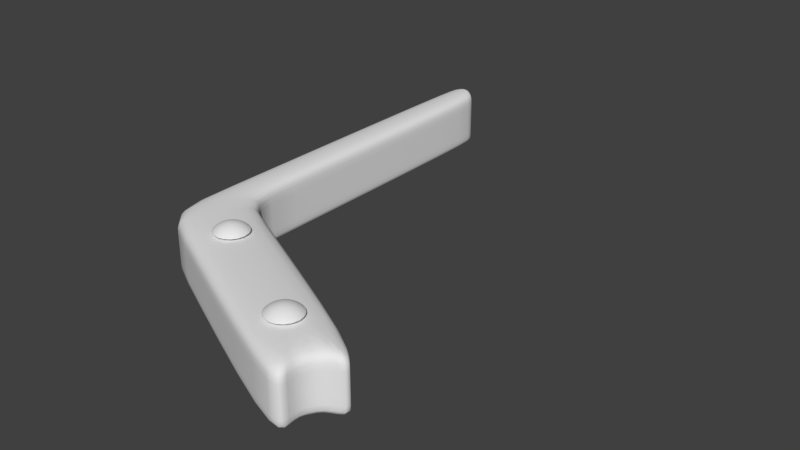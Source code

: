 # Source: laneThing4.blend  (saved by Blender 2.79.0; exported with 4.5.12 LTS)
import bpy
from mathutils import Matrix  # noqa: F401  (used for matrix-valued properties, if any)

bpy.ops.wm.read_factory_settings(use_empty=True)
scene = bpy.context.scene
scene.name = 'Scene'

# ---- collections
col_collection_1 = bpy.data.collections.new('Collection 1'); scene.collection.children.link(col_collection_1)

# ---- materials (node trees are filled in below, after node groups)
mat_metal = bpy.data.materials.new('Metal')
mat_metal.alpha_threshold = 0.0
mat_metal.use_transparent_shadow = False
mat_metal.roughness = 0.5

# ---- material node trees

# ---- world
world_world = bpy.data.worlds.new('World'); scene.world = world_world
world_world.color = (0.05088, 0.05088, 0.05088)
world_world.use_sun_shadow = False
world_world.sun_shadow_jitter_overblur = 0.0
world_world.cycles.sampling_method = 'MANUAL'

# ---- meshes
me_sphere_002 = bpy.data.meshes.new('Sphere.002')
me_sphere_002.from_pydata([(-0.02602, 0.09538, 0.7196), (-0.02602, 0.2048, 0.6992), (-0.02602, 0.3056, 0.6659), (-0.02602, 0.4666, 0.5666), (0.01753, 0.08672, 0.7196), (0.0594, 0.1878, 0.6992), (0.09799, 0.281, 0.6659), (0.1318, 0.3626, 0.6211), (0.1596, 0.4296, 0.5666), (0.05444, 0.06205, 0.7196), (0.1318, 0.1394, 0.6992), (0.2031, 0.2107, 0.6659), (0.2656, 0.2732, 0.6211), (0.3169, 0.3245, 0.5666), (0.07911, 0.02514, 0.7196), (0.1802, 0.06701, 0.6992), (0.2734, 0.1056, 0.6659), (0.355, 0.1394, 0.6211), (0.422, 0.1672, 0.5666), (0.08777, -0.01841, 0.7196), (0.1972, -0.01841, 0.6992), (0.298, -0.01841, 0.6659), (0.3864, -0.01841, 0.6211), (0.4589, -0.01841, 0.5666), (0.07911, -0.06195, 0.7196), (0.1802, -0.1038, 0.6992), (0.2734, -0.1424, 0.6659), (0.355, -0.1762, 0.6211), (0.422, -0.204, 0.5666), (0.05444, -0.09887, 0.7196), (0.1318, -0.1762, 0.6992), (0.2031, -0.2475, 0.6659), (0.2656, -0.31, 0.6211), (0.3169, -0.3613, 0.5666), (0.01753, -0.1235, 0.7196), (0.0594, -0.2246, 0.6992), (0.09799, -0.3178, 0.6659), (0.1318, -0.3994, 0.6211), (0.1596, -0.4665, 0.5666), (-0.02602, -0.1322, 0.7196), (-0.02602, -0.2416, 0.6992), (-0.02602, -0.3425, 0.6659), (-0.02602, -0.4308, 0.6211), (-0.02602, -0.5034, 0.5666), (-0.02602, -0.01841, 0.7266), (-0.06956, -0.1235, 0.7196), (-0.1114, -0.2246, 0.6992), (-0.15, -0.3178, 0.6659), (-0.1838, -0.3994, 0.6211), (-0.2116, -0.4665, 0.5666), (-0.1065, -0.09887, 0.7196), (-0.1838, -0.1762, 0.6992), (-0.2552, -0.2475, 0.6659), (-0.3177, -0.31, 0.6211), (-0.3689, -0.3613, 0.5666), (-0.1311, -0.06195, 0.7196), (-0.2322, -0.1038, 0.6992), (-0.3254, -0.1424, 0.6659), (-0.4071, -0.1762, 0.6211), (-0.4741, -0.204, 0.5666), (-0.1398, -0.01841, 0.7196), (-0.2492, -0.01841, 0.6992), (-0.3501, -0.01841, 0.6659), (-0.4384, -0.01841, 0.6211), (-0.511, -0.01841, 0.5666), (-0.1311, 0.02514, 0.7196), (-0.2322, 0.06701, 0.6992), (-0.3254, 0.1056, 0.6659), (-0.4071, 0.1394, 0.6211), (-0.4741, 0.1672, 0.5666), (-0.1065, 0.06205, 0.7196), (-0.1838, 0.1394, 0.6992), (-0.2552, 0.2107, 0.6659), (-0.3176, 0.2732, 0.6211), (-0.3689, 0.3245, 0.5666), (-0.06956, 0.08672, 0.7196), (-0.1114, 0.1878, 0.6992), (-0.15, 0.281, 0.6659), (-0.1838, 0.3626, 0.6211), (-0.2116, 0.4296, 0.5666), (-0.02602, 0.394, 0.6211)], [], [(1, 0, 4, 5), (2, 1, 5, 6), (80, 2, 6, 7), (3, 80, 7, 8), (0, 44, 4), (4, 44, 9), (5, 4, 9, 10), (6, 5, 10, 11), (7, 6, 11, 12), (8, 7, 12, 13), (13, 12, 17, 18), (9, 44, 14), (10, 9, 14, 15), (11, 10, 15, 16), (12, 11, 16, 17), (14, 44, 19), (15, 14, 19, 20), (16, 15, 20, 21), (17, 16, 21, 22), (18, 17, 22, 23), (23, 22, 27, 28), (19, 44, 24), (20, 19, 24, 25), (21, 20, 25, 26), (22, 21, 26, 27), (25, 24, 29, 30), (26, 25, 30, 31), (27, 26, 31, 32), (28, 27, 32, 33), (24, 44, 29), (29, 44, 34), (30, 29, 34, 35), (31, 30, 35, 36), (32, 31, 36, 37), (33, 32, 37, 38), (35, 34, 39, 40), (36, 35, 40, 41), (37, 36, 41, 42), (38, 37, 42, 43), (34, 44, 39), (39, 44, 45), (40, 39, 45, 46), (41, 40, 46, 47), (42, 41, 47, 48), (43, 42, 48, 49), (47, 46, 51, 52), (48, 47, 52, 53), (49, 48, 53, 54), (45, 44, 50), (46, 45, 50, 51), (50, 44, 55), (51, 50, 55, 56), (52, 51, 56, 57), (53, 52, 57, 58), (54, 53, 58, 59), (58, 57, 62, 63), (59, 58, 63, 64), (55, 44, 60), (56, 55, 60, 61), (57, 56, 61, 62), (60, 44, 65), (61, 60, 65, 66), (62, 61, 66, 67), (63, 62, 67, 68), (64, 63, 68, 69), (68, 67, 72, 73), (69, 68, 73, 74), (65, 44, 70), (66, 65, 70, 71), (67, 66, 71, 72), (70, 44, 75), (71, 70, 75, 76), (72, 71, 76, 77), (73, 72, 77, 78), (74, 73, 78, 79), (3, 8, 13, 18, 23, 28, 33, 38, 43, 49, 54, 59, 64, 69, 74, 79), (79, 78, 80, 3), (75, 44, 0), (76, 75, 0, 1), (77, 76, 1, 2), (78, 77, 2, 80)])
me_sphere_002.materials.append(mat_metal)
me_sphere_002.use_remesh_preserve_volume = False
me_sphere_002.use_remesh_preserve_attributes = False
me_sphere_002.use_mirror_vertex_groups = False
me_sphere_002.update()
me_cube_001 = bpy.data.meshes.new('Cube.001')
me_cube_001.from_pydata([(-0.3, -2.662, -0.5), (-0.3, -2.662, 0.5), (-0.3, 4.0, -0.5), (-0.3, 4.0, 0.5), (0.3, -1.6, -0.5), (0.3, 4.0, -0.5), (0.3, 4.0, 0.5), (-0.21, 4.1, -0.5), (-0.21, 4.1, 0.5), (0.21, 4.1, -0.5), (0.21, 4.1, 0.5), (-0.084, 4.2, -0.5), (-0.084, 4.2, 0.5), (0.084, 4.2, -0.5), (0.084, 4.2, 0.5), (3.975, -4.817, -0.5), (3.975, -4.817, 0.5), (4.575, -3.756, -0.5), (4.575, -3.756, 0.5), (3.869, -4.075, -0.5), (3.869, -4.075, 0.5), (4.118, -3.861, -0.5), (3.818, -4.392, 0.5), (3.818, -4.392, -0.5), (4.118, -3.861, 0.5), (0.3, -1.6, 0.5), (0.3, -1.6, 0.5), (-0.3, -2.662, 0.5), (0.3, -1.6, -0.5), (-0.3, -2.662, -0.5), (-0.3, -2.662, -0.3929), (-0.3, 4.0, -0.3929), (0.3, 4.0, -0.3929), (-0.21, 4.1, -0.3929), (0.21, 4.1, -0.3929), (-0.084, 4.2, -0.3929), (0.084, 4.2, -0.3929), (3.975, -4.817, -0.3929), (4.575, -3.756, -0.3929), (3.869, -4.075, -0.3929), (3.818, -4.392, -0.3929), (4.118, -3.861, -0.3929), (0.3, -1.6, -0.3929), (0.3, -1.6, -0.3929), (-0.3, -2.662, -0.3929), (-0.3, -2.662, 0.2924), (3.975, -4.817, 0.2924), (4.575, -3.756, 0.2924), (3.869, -4.075, 0.2924), (3.818, -4.392, 0.2924), (4.118, -3.861, 0.2924), (0.3, -1.6, 0.2924), (-0.3, 4.0, 0.2924), (0.3, 4.0, 0.2924), (-0.21, 4.1, 0.2924), (0.21, 4.1, 0.2924), (-0.084, 4.2, 0.2924), (0.084, 4.2, 0.2924), (0.3, -1.6, 0.2924), (-0.3, -2.662, 0.2924)], [], [(32, 5, 9, 34), (8, 10, 14, 12), (5, 2, 7, 9), (3, 6, 10, 8), (34, 9, 13, 36), (9, 7, 11, 13), (54, 8, 12, 56), (56, 12, 14, 57), (52, 3, 8, 54), (59, 27, 3, 52), (51, 25, 18, 47), (50, 47, 18, 24), (25, 1, 16, 22, 20, 24, 18), (30, 0, 15, 37), (0, 4, 17, 21, 19, 23, 15), (49, 48, 20, 22), (46, 49, 22, 16), (48, 50, 24, 20), (29, 28, 4, 0), (26, 27, 1, 25), (58, 26, 25, 51), (53, 6, 26, 58), (6, 3, 27, 26), (2, 5, 28, 29), (45, 1, 27, 59), (0, 30, 44, 29), (5, 32, 43, 28), (28, 43, 42, 4), (19, 21, 41, 39), (15, 23, 40, 37), (23, 19, 39, 40), (45, 30, 37, 46), (21, 17, 38, 41), (4, 42, 38, 17), (29, 44, 31, 2), (2, 31, 33, 7), (11, 35, 36, 13), (7, 33, 35, 11), (55, 34, 36, 57), (53, 32, 34, 55), (6, 53, 55, 10), (10, 55, 57, 14), (1, 45, 46, 16), (30, 45, 59, 44), (32, 53, 58, 43), (43, 58, 51, 42), (39, 41, 50, 48), (37, 40, 49, 46), (40, 39, 48, 49), (41, 38, 47, 50), (42, 51, 47, 38), (44, 59, 52, 31), (31, 52, 54, 33), (35, 56, 57, 36), (33, 54, 56, 35)])
me_cube_001.polygons.foreach_set('use_smooth', [True] * 55)
_uv = me_cube_001.uv_layers.new(name='UVMap')
_uv.uv.foreach_set('vector', [0.9871, 0.04677, 0.9861, 0.04809, 0.9866, 0.04564, 0.9877, 0.0457, 0.5612, 0.2571, 0.5619, 0.2368, 0.5665, 0.2433, 0.566, 0.2508, 0.9861, 0.04809, 0.9856, 0.03612, 0.9862, 0.03862, 0.9866, 0.04564, 0.5557, 0.2616, 0.5568, 0.2321, 0.5619, 0.2368, 0.5612, 0.2571, 0.9877, 0.0457, 0.9866, 0.04564, 0.9876, 0.04339, 0.9884, 0.04343, 0.9866, 0.04564, 0.9862, 0.03862, 0.9871, 0.041, 0.9876, 0.04339, 0.5709, 0.2668, 0.5612, 0.2571, 0.566, 0.2508, 0.5785, 0.2559, 0.5785, 0.2559, 0.566, 0.2508, 0.5665, 0.2433, 0.5802, 0.2413, 0.562, 0.2733, 0.5557, 0.2616, 0.5612, 0.2571, 0.5709, 0.2668, 0.176, 0.2707, 0.1761, 0.2587, 0.5557, 0.2616, 0.562, 0.2733, 0.1776, 0.2374, 0.1765, 0.2462, 0.008089, 0.2155, 0.0001445, 0.2071, 0.001051, 0.2272, 0.0001445, 0.2071, 0.008089, 0.2155, 0.009167, 0.227, 0.1765, 0.2462, 0.1759, 0.2587, 0.006284, 0.2646, 0.009042, 0.2531, 0.01044, 0.24, 0.009167, 0.227, 0.008089, 0.2155, 0.7731, 0.03998, 0.7737, 0.04495, 0.4419, 0.05494, 0.4417, 0.04752, 0.7737, 0.04495, 0.8099, 0.06186, 0.7503, 0.207, 0.7457, 0.1923, 0.7381, 0.1847, 0.7276, 0.1838, 0.7141, 0.1901, 6.508e-05, 0.2523, 0.001783, 0.2395, 0.01044, 0.24, 0.009042, 0.2531, 0.0007225, 0.2709, 6.508e-05, 0.2523, 0.009042, 0.2531, 0.006284, 0.2646, 0.001783, 0.2395, 0.001051, 0.2272, 0.009167, 0.227, 0.01044, 0.24, 0.774, 0.04372, 0.8099, 0.06186, 0.8099, 0.06186, 0.7737, 0.04495, 0.1767, 0.2462, 0.1761, 0.2587, 0.1759, 0.2587, 0.1765, 0.2462, 0.1778, 0.2374, 0.1767, 0.2462, 0.1765, 0.2462, 0.1776, 0.2374, 0.5657, 0.22, 0.5568, 0.2321, 0.2449, 0.2203, 0.2454, 0.2071, 0.5568, 0.2321, 0.5557, 0.2616, 0.1761, 0.2587, 0.2449, 0.2203, 0.9856, 0.03612, 0.9861, 0.04809, 0.8099, 0.06186, 0.774, 0.04372, 0.1758, 0.2707, 0.1759, 0.2587, 0.1761, 0.2587, 0.176, 0.2707, 0.7737, 0.04495, 0.7731, 0.03998, 0.7731, 0.03748, 0.774, 0.04372, 0.9861, 0.04809, 0.9871, 0.04677, 0.811, 0.06561, 0.8099, 0.06186, 0.8099, 0.06186, 0.811, 0.06561, 0.811, 0.06561, 0.8099, 0.06186, 0.3882, 0.05623, 0.3655, 0.05678, 0.3653, 0.04936, 0.388, 0.04881, 0.4419, 0.05494, 0.4104, 0.0557, 0.4103, 0.04828, 0.4417, 0.04752, 0.4104, 0.0557, 0.3882, 0.05623, 0.388, 0.04881, 0.4103, 0.04828, 0.7726, 6.508e-05, 0.7731, 0.03998, 0.4417, 0.04752, 0.4405, 6.56e-05, 0.3655, 0.05678, 0.333, 0.05756, 0.3328, 0.05014, 0.3653, 0.04936, 0.001382, 0.06551, 0.001204, 0.05809, 0.3328, 0.05014, 0.333, 0.05756, 0.774, 0.04372, 0.7731, 0.03748, 0.987, 0.03737, 0.9856, 0.03612, 0.9856, 0.03612, 0.987, 0.03737, 0.9875, 0.0385, 0.9862, 0.03862, 0.9871, 0.041, 0.9882, 0.04077, 0.9884, 0.04343, 0.9876, 0.04339, 0.9862, 0.03862, 0.9875, 0.0385, 0.9882, 0.04077, 0.9871, 0.041, 0.9973, 0.05479, 0.9877, 0.0457, 0.9884, 0.04343, 0.9999, 0.04607, 0.9924, 0.06233, 0.9871, 0.04677, 0.9877, 0.0457, 0.9973, 0.05479, 0.5568, 0.2321, 0.5657, 0.22, 0.574, 0.2281, 0.5619, 0.2368, 0.5619, 0.2368, 0.574, 0.2281, 0.5802, 0.2413, 0.5665, 0.2433, 0.1759, 0.2587, 0.1758, 0.2707, 0.0007225, 0.2709, 0.006284, 0.2646, 0.7731, 0.03998, 0.7726, 6.508e-05, 0.7732, 0.007595, 0.7731, 0.03748, 0.9871, 0.04677, 0.9924, 0.06233, 0.8141, 0.08743, 0.811, 0.06561, 0.811, 0.06561, 0.8141, 0.08743, 0.8141, 0.08743, 0.811, 0.06561, 0.388, 0.04881, 0.3653, 0.04936, 0.3642, 0.001897, 0.3869, 0.001352, 0.4417, 0.04752, 0.4103, 0.04828, 0.4091, 0.0008189, 0.4405, 6.56e-05, 0.4103, 0.04828, 0.388, 0.04881, 0.3869, 0.001352, 0.4091, 0.0008189, 0.3653, 0.04936, 0.3328, 0.05014, 0.3317, 0.002676, 0.3642, 0.001897, 0.001204, 0.05809, 6.508e-05, 0.01063, 0.3317, 0.002676, 0.3328, 0.05014, 0.7731, 0.03748, 0.7732, 0.007595, 0.9911, 0.02112, 0.987, 0.03737, 0.987, 0.03737, 0.9911, 0.02112, 0.9964, 0.02839, 0.9875, 0.0385, 0.9882, 0.04077, 0.9996, 0.03696, 0.9999, 0.04607, 0.9884, 0.04343, 0.9875, 0.0385, 0.9964, 0.02839, 0.9996, 0.03696, 0.9882, 0.04077])
me_cube_001.use_remesh_preserve_volume = False
me_cube_001.use_remesh_preserve_attributes = False
me_cube_001.use_mirror_vertex_groups = False
me_cube_001.update()
me_sphere = bpy.data.meshes.new('Sphere')
me_sphere.from_pydata([(-0.02602, 0.09538, 0.7196), (-0.02602, 0.2048, 0.6992), (-0.02602, 0.3056, 0.6659), (-0.02602, 0.4666, 0.5666), (0.01753, 0.08672, 0.7196), (0.0594, 0.1878, 0.6992), (0.09799, 0.281, 0.6659), (0.1318, 0.3626, 0.6211), (0.1596, 0.4296, 0.5666), (0.05444, 0.06205, 0.7196), (0.1318, 0.1394, 0.6992), (0.2031, 0.2107, 0.6659), (0.2656, 0.2732, 0.6211), (0.3169, 0.3245, 0.5666), (0.07911, 0.02514, 0.7196), (0.1802, 0.06701, 0.6992), (0.2734, 0.1056, 0.6659), (0.355, 0.1394, 0.6211), (0.422, 0.1672, 0.5666), (0.08777, -0.01841, 0.7196), (0.1972, -0.01841, 0.6992), (0.298, -0.01841, 0.6659), (0.3864, -0.01841, 0.6211), (0.4589, -0.01841, 0.5666), (0.07911, -0.06195, 0.7196), (0.1802, -0.1038, 0.6992), (0.2734, -0.1424, 0.6659), (0.355, -0.1762, 0.6211), (0.422, -0.204, 0.5666), (0.05444, -0.09887, 0.7196), (0.1318, -0.1762, 0.6992), (0.2031, -0.2475, 0.6659), (0.2656, -0.31, 0.6211), (0.3169, -0.3613, 0.5666), (0.01753, -0.1235, 0.7196), (0.0594, -0.2246, 0.6992), (0.09799, -0.3178, 0.6659), (0.1318, -0.3994, 0.6211), (0.1596, -0.4665, 0.5666), (-0.02602, -0.1322, 0.7196), (-0.02602, -0.2416, 0.6992), (-0.02602, -0.3425, 0.6659), (-0.02602, -0.4308, 0.6211), (-0.02602, -0.5034, 0.5666), (-0.02602, -0.01841, 0.7266), (-0.06956, -0.1235, 0.7196), (-0.1114, -0.2246, 0.6992), (-0.15, -0.3178, 0.6659), (-0.1838, -0.3994, 0.6211), (-0.2116, -0.4665, 0.5666), (-0.1065, -0.09887, 0.7196), (-0.1838, -0.1762, 0.6992), (-0.2552, -0.2475, 0.6659), (-0.3177, -0.31, 0.6211), (-0.3689, -0.3613, 0.5666), (-0.1311, -0.06195, 0.7196), (-0.2322, -0.1038, 0.6992), (-0.3254, -0.1424, 0.6659), (-0.4071, -0.1762, 0.6211), (-0.4741, -0.204, 0.5666), (-0.1398, -0.01841, 0.7196), (-0.2492, -0.01841, 0.6992), (-0.3501, -0.01841, 0.6659), (-0.4384, -0.01841, 0.6211), (-0.511, -0.01841, 0.5666), (-0.1311, 0.02514, 0.7196), (-0.2322, 0.06701, 0.6992), (-0.3254, 0.1056, 0.6659), (-0.4071, 0.1394, 0.6211), (-0.4741, 0.1672, 0.5666), (-0.1065, 0.06205, 0.7196), (-0.1838, 0.1394, 0.6992), (-0.2552, 0.2107, 0.6659), (-0.3176, 0.2732, 0.6211), (-0.3689, 0.3245, 0.5666), (-0.06956, 0.08672, 0.7196), (-0.1114, 0.1878, 0.6992), (-0.15, 0.281, 0.6659), (-0.1838, 0.3626, 0.6211), (-0.2116, 0.4296, 0.5666), (-0.02602, 0.394, 0.6211)], [], [(1, 0, 4, 5), (2, 1, 5, 6), (80, 2, 6, 7), (3, 80, 7, 8), (0, 44, 4), (4, 44, 9), (5, 4, 9, 10), (6, 5, 10, 11), (7, 6, 11, 12), (8, 7, 12, 13), (13, 12, 17, 18), (9, 44, 14), (10, 9, 14, 15), (11, 10, 15, 16), (12, 11, 16, 17), (14, 44, 19), (15, 14, 19, 20), (16, 15, 20, 21), (17, 16, 21, 22), (18, 17, 22, 23), (23, 22, 27, 28), (19, 44, 24), (20, 19, 24, 25), (21, 20, 25, 26), (22, 21, 26, 27), (25, 24, 29, 30), (26, 25, 30, 31), (27, 26, 31, 32), (28, 27, 32, 33), (24, 44, 29), (29, 44, 34), (30, 29, 34, 35), (31, 30, 35, 36), (32, 31, 36, 37), (33, 32, 37, 38), (35, 34, 39, 40), (36, 35, 40, 41), (37, 36, 41, 42), (38, 37, 42, 43), (34, 44, 39), (39, 44, 45), (40, 39, 45, 46), (41, 40, 46, 47), (42, 41, 47, 48), (43, 42, 48, 49), (47, 46, 51, 52), (48, 47, 52, 53), (49, 48, 53, 54), (45, 44, 50), (46, 45, 50, 51), (50, 44, 55), (51, 50, 55, 56), (52, 51, 56, 57), (53, 52, 57, 58), (54, 53, 58, 59), (58, 57, 62, 63), (59, 58, 63, 64), (55, 44, 60), (56, 55, 60, 61), (57, 56, 61, 62), (60, 44, 65), (61, 60, 65, 66), (62, 61, 66, 67), (63, 62, 67, 68), (64, 63, 68, 69), (68, 67, 72, 73), (69, 68, 73, 74), (65, 44, 70), (66, 65, 70, 71), (67, 66, 71, 72), (70, 44, 75), (71, 70, 75, 76), (72, 71, 76, 77), (73, 72, 77, 78), (74, 73, 78, 79), (3, 8, 13, 18, 23, 28, 33, 38, 43, 49, 54, 59, 64, 69, 74, 79), (79, 78, 80, 3), (75, 44, 0), (76, 75, 0, 1), (77, 76, 1, 2), (78, 77, 2, 80)])
me_sphere.materials.append(mat_metal)
me_sphere.use_remesh_preserve_volume = False
me_sphere.use_remesh_preserve_attributes = False
me_sphere.use_mirror_vertex_groups = False
me_sphere.update()

# ---- objects
ob_ruuvi_001 = bpy.data.objects.new('Ruuvi.001', me_sphere_002)
ob_cube = bpy.data.objects.new('Cube', me_cube_001)
ob_ruuvi = bpy.data.objects.new('Ruuvi', me_sphere)

# ---- transforms, parenting, visibility, modifiers, constraints
ob_ruuvi_001.location = (1.002, -2.613, -0.0625)
ob_ruuvi_001.scale = (0.6542, 0.6542, 1.0)
ob_ruuvi_001.lineart.crease_threshold = 0.0
_m = ob_ruuvi_001.modifiers.new('Subsurf', 'SUBSURF')
_m.uv_smooth = 'PRESERVE_CORNERS'
_m.quality = 2
_m.levels = 2
_m.show_only_control_edges = False
ob_cube.location = (0.0, 0.0, 0.0)
ob_cube.lineart.crease_threshold = 0.0
_m = ob_cube.modifiers.new('Subsurf', 'SUBSURF')
_m.uv_smooth = 'PRESERVE_CORNERS'
_m.quality = 2
_m.levels = 2
_m.show_only_control_edges = False
ob_ruuvi.location = (3.133, -3.697, -0.0625)
ob_ruuvi.scale = (0.6542, 0.6542, 1.0)
ob_ruuvi.lineart.crease_threshold = 0.0
_m = ob_ruuvi.modifiers.new('Subsurf', 'SUBSURF')
_m.uv_smooth = 'PRESERVE_CORNERS'
_m.quality = 2
_m.levels = 2
_m.show_only_control_edges = False

# ---- collection membership
col_collection_1.objects.link(ob_ruuvi_001)
col_collection_1.objects.link(ob_cube)
col_collection_1.objects.link(ob_ruuvi)

# ---- scene / render settings (as saved in the file)
scene.frame_start = 1; scene.frame_end = 250; scene.frame_set(1)
scene.render.engine = 'BLENDER_EEVEE_NEXT'
scene.render.resolution_percentage = 50
scene.render.dither_intensity = 0.0
scene.cycles.use_denoising = False
scene.cycles.samples = 128
scene.cycles.sampling_pattern = 'TABULATED_SOBOL'
scene.cycles.use_adaptive_sampling = False
scene.cycles.use_light_tree = False
scene.cycles.blur_glossy = 0.0
scene.cycles.sample_clamp_indirect = 0.0
scene.view_settings.view_transform = 'Standard'
bpy.context.view_layer.update()

# ---- added for rendering (the .blend has no active camera and no usable light): camera, sun
cam_auto = bpy.data.cameras.new('AutoCamera')
cam_auto.lens = 50.0
cam_auto.sensor_width = 36.0
cam_auto.clip_end = 1000.0
ob_auto_camera = bpy.data.objects.new('AutoCamera', cam_auto)
scene.collection.objects.link(ob_auto_camera)
ob_auto_camera.location = (11.6826, -11.7626, 7.71807)
ob_auto_camera.rotation_euler = (1.09748, -7.21219e-08, 0.694738)
scene.camera = ob_auto_camera
light_auto_sun = bpy.data.lights.new('AutoSun', 'SUN')
light_auto_sun.energy = 3.0
light_auto_sun.angle = 0.0523599
ob_auto_sun = bpy.data.objects.new('AutoSun', light_auto_sun)
scene.collection.objects.link(ob_auto_sun)
ob_auto_sun.rotation_euler = (0.872665, 0.174533, 0.523599)
bpy.context.view_layer.update()
